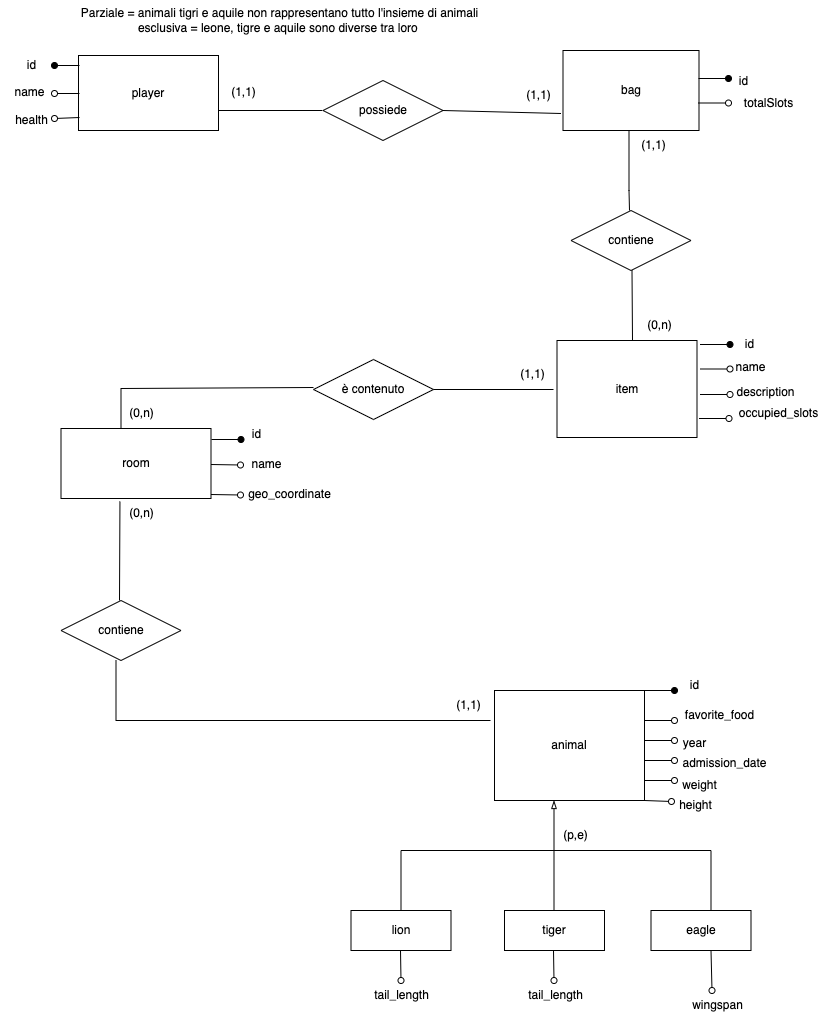

The diagram above was exported from draw.io. Its source (the exported page's mxGraphModel, read from the mxfile embedded in the PNG):
<mxGraphModel dx="2204" dy="854" grid="1" gridSize="10" guides="1" tooltips="1" connect="1" arrows="1" fold="1" page="1" pageScale="1" pageWidth="827" pageHeight="1169" math="0" shadow="0">
  <root>
    <mxCell id="0" />
    <mxCell id="1" parent="0" />
    <mxCell id="ACfGsD0y2AAvUBKSoT8J-1" value="animal" style="whiteSpace=wrap;html=1;align=center;" parent="1" vertex="1">
      <mxGeometry x="490" y="720" width="150" height="110" as="geometry" />
    </mxCell>
    <mxCell id="ACfGsD0y2AAvUBKSoT8J-3" value="" style="endArrow=oval;html=1;rounded=0;endFill=1;" parent="1" edge="1">
      <mxGeometry width="50" height="50" relative="1" as="geometry">
        <mxPoint x="640" y="720" as="sourcePoint" />
        <mxPoint x="670" y="720" as="targetPoint" />
      </mxGeometry>
    </mxCell>
    <mxCell id="ACfGsD0y2AAvUBKSoT8J-4" value="id" style="text;html=1;align=center;verticalAlign=middle;resizable=0;points=[];autosize=1;strokeColor=none;fillColor=none;" parent="1" vertex="1">
      <mxGeometry x="675" y="700" width="30" height="30" as="geometry" />
    </mxCell>
    <mxCell id="ACfGsD0y2AAvUBKSoT8J-7" value="" style="endArrow=oval;html=1;rounded=0;endFill=0;" parent="1" edge="1">
      <mxGeometry width="50" height="50" relative="1" as="geometry">
        <mxPoint x="640" y="750" as="sourcePoint" />
        <mxPoint x="670" y="750" as="targetPoint" />
      </mxGeometry>
    </mxCell>
    <mxCell id="ACfGsD0y2AAvUBKSoT8J-8" value="favorite_food" style="text;html=1;align=center;verticalAlign=middle;resizable=0;points=[];autosize=1;strokeColor=none;fillColor=none;" parent="1" vertex="1">
      <mxGeometry x="670" y="730" width="90" height="30" as="geometry" />
    </mxCell>
    <mxCell id="ACfGsD0y2AAvUBKSoT8J-9" value="" style="endArrow=oval;html=1;rounded=0;endFill=0;" parent="1" edge="1">
      <mxGeometry width="50" height="50" relative="1" as="geometry">
        <mxPoint x="640" y="770" as="sourcePoint" />
        <mxPoint x="670" y="770" as="targetPoint" />
      </mxGeometry>
    </mxCell>
    <mxCell id="ACfGsD0y2AAvUBKSoT8J-10" value="year" style="text;html=1;align=center;verticalAlign=middle;resizable=0;points=[];autosize=1;strokeColor=none;fillColor=none;" parent="1" vertex="1">
      <mxGeometry x="665" y="758" width="50" height="30" as="geometry" />
    </mxCell>
    <mxCell id="ACfGsD0y2AAvUBKSoT8J-11" value="" style="endArrow=oval;html=1;rounded=0;endFill=0;" parent="1" edge="1">
      <mxGeometry width="50" height="50" relative="1" as="geometry">
        <mxPoint x="640" y="790" as="sourcePoint" />
        <mxPoint x="670" y="790" as="targetPoint" />
      </mxGeometry>
    </mxCell>
    <mxCell id="ACfGsD0y2AAvUBKSoT8J-12" value="admission_date" style="text;html=1;align=center;verticalAlign=middle;resizable=0;points=[];autosize=1;strokeColor=none;fillColor=none;" parent="1" vertex="1">
      <mxGeometry x="665" y="778" width="110" height="30" as="geometry" />
    </mxCell>
    <mxCell id="ACfGsD0y2AAvUBKSoT8J-13" value="" style="endArrow=oval;html=1;rounded=0;endFill=0;" parent="1" edge="1">
      <mxGeometry width="50" height="50" relative="1" as="geometry">
        <mxPoint x="640" y="810" as="sourcePoint" />
        <mxPoint x="670" y="810" as="targetPoint" />
      </mxGeometry>
    </mxCell>
    <mxCell id="ACfGsD0y2AAvUBKSoT8J-14" value="weight" style="text;html=1;align=center;verticalAlign=middle;resizable=0;points=[];autosize=1;strokeColor=none;fillColor=none;" parent="1" vertex="1">
      <mxGeometry x="665" y="800" width="60" height="30" as="geometry" />
    </mxCell>
    <mxCell id="ACfGsD0y2AAvUBKSoT8J-15" value="" style="endArrow=oval;html=1;rounded=0;endFill=0;entryX=0.008;entryY=0.033;entryDx=0;entryDy=0;entryPerimeter=0;" parent="1" edge="1">
      <mxGeometry width="50" height="50" relative="1" as="geometry">
        <mxPoint x="640" y="830" as="sourcePoint" />
        <mxPoint x="666.98" y="830.99" as="targetPoint" />
      </mxGeometry>
    </mxCell>
    <mxCell id="ACfGsD0y2AAvUBKSoT8J-18" value="" style="endArrow=blockThin;html=1;rounded=0;endFill=0;" parent="1" edge="1">
      <mxGeometry width="50" height="50" relative="1" as="geometry">
        <mxPoint x="549.5" y="880" as="sourcePoint" />
        <mxPoint x="549.5" y="830" as="targetPoint" />
      </mxGeometry>
    </mxCell>
    <mxCell id="ACfGsD0y2AAvUBKSoT8J-19" value="" style="endArrow=none;html=1;rounded=0;" parent="1" edge="1">
      <mxGeometry width="50" height="50" relative="1" as="geometry">
        <mxPoint x="396.5" y="880" as="sourcePoint" />
        <mxPoint x="706.5" y="880" as="targetPoint" />
      </mxGeometry>
    </mxCell>
    <mxCell id="ACfGsD0y2AAvUBKSoT8J-20" value="" style="endArrow=none;html=1;rounded=0;" parent="1" edge="1">
      <mxGeometry width="50" height="50" relative="1" as="geometry">
        <mxPoint x="706.5" y="950" as="sourcePoint" />
        <mxPoint x="706.5" y="880" as="targetPoint" />
      </mxGeometry>
    </mxCell>
    <mxCell id="ACfGsD0y2AAvUBKSoT8J-21" value="" style="endArrow=none;html=1;rounded=0;" parent="1" edge="1">
      <mxGeometry width="50" height="50" relative="1" as="geometry">
        <mxPoint x="396.5" y="950" as="sourcePoint" />
        <mxPoint x="396.5" y="880" as="targetPoint" />
      </mxGeometry>
    </mxCell>
    <mxCell id="ACfGsD0y2AAvUBKSoT8J-22" value="" style="endArrow=none;html=1;rounded=0;" parent="1" edge="1">
      <mxGeometry width="50" height="50" relative="1" as="geometry">
        <mxPoint x="549.5" y="940" as="sourcePoint" />
        <mxPoint x="549.5" y="880" as="targetPoint" />
      </mxGeometry>
    </mxCell>
    <mxCell id="ACfGsD0y2AAvUBKSoT8J-27" value="lion" style="whiteSpace=wrap;html=1;align=center;" parent="1" vertex="1">
      <mxGeometry x="346.5" y="940" width="100" height="40" as="geometry" />
    </mxCell>
    <mxCell id="ACfGsD0y2AAvUBKSoT8J-28" value="tiger" style="whiteSpace=wrap;html=1;align=center;" parent="1" vertex="1">
      <mxGeometry x="500" y="940" width="100" height="40" as="geometry" />
    </mxCell>
    <mxCell id="ACfGsD0y2AAvUBKSoT8J-30" value="" style="endArrow=oval;html=1;rounded=0;endFill=0;" parent="1" edge="1">
      <mxGeometry width="50" height="50" relative="1" as="geometry">
        <mxPoint x="396" y="980" as="sourcePoint" />
        <mxPoint x="396.5" y="1010" as="targetPoint" />
      </mxGeometry>
    </mxCell>
    <mxCell id="ACfGsD0y2AAvUBKSoT8J-31" value="" style="endArrow=oval;html=1;rounded=0;endFill=0;" parent="1" edge="1">
      <mxGeometry width="50" height="50" relative="1" as="geometry">
        <mxPoint x="549" y="980" as="sourcePoint" />
        <mxPoint x="549.5" y="1010" as="targetPoint" />
      </mxGeometry>
    </mxCell>
    <mxCell id="ACfGsD0y2AAvUBKSoT8J-32" value="" style="endArrow=oval;html=1;rounded=0;endFill=0;" parent="1" edge="1">
      <mxGeometry width="50" height="50" relative="1" as="geometry">
        <mxPoint x="706.5" y="980" as="sourcePoint" />
        <mxPoint x="707.5" y="1020" as="targetPoint" />
      </mxGeometry>
    </mxCell>
    <mxCell id="ACfGsD0y2AAvUBKSoT8J-33" value="tail_length" style="text;html=1;align=center;verticalAlign=middle;resizable=0;points=[];autosize=1;strokeColor=none;fillColor=none;" parent="1" vertex="1">
      <mxGeometry x="356.5" y="1010" width="80" height="30" as="geometry" />
    </mxCell>
    <mxCell id="ACfGsD0y2AAvUBKSoT8J-34" value="tail_length" style="text;html=1;align=center;verticalAlign=middle;resizable=0;points=[];autosize=1;strokeColor=none;fillColor=none;" parent="1" vertex="1">
      <mxGeometry x="510.5" y="1010" width="80" height="30" as="geometry" />
    </mxCell>
    <mxCell id="ACfGsD0y2AAvUBKSoT8J-35" value="wingspan" style="text;html=1;align=center;verticalAlign=middle;resizable=0;points=[];autosize=1;strokeColor=none;fillColor=none;" parent="1" vertex="1">
      <mxGeometry x="677.5" y="1020" width="70" height="30" as="geometry" />
    </mxCell>
    <mxCell id="ACfGsD0y2AAvUBKSoT8J-36" value="eagle" style="whiteSpace=wrap;html=1;align=center;" parent="1" vertex="1">
      <mxGeometry x="646.5" y="940" width="100" height="40" as="geometry" />
    </mxCell>
    <mxCell id="ACfGsD0y2AAvUBKSoT8J-37" value="(p,e)" style="text;html=1;align=center;verticalAlign=middle;resizable=0;points=[];autosize=1;strokeColor=none;fillColor=none;" parent="1" vertex="1">
      <mxGeometry x="545.5" y="850" width="50" height="30" as="geometry" />
    </mxCell>
    <mxCell id="ACfGsD0y2AAvUBKSoT8J-38" value="Parziale = animali tigri e aquile non rappresentano tutto l'insieme di animali&lt;br&gt;esclusiva = leone, tigre e aquile sono diverse tra loro&amp;nbsp;" style="text;html=1;align=center;verticalAlign=middle;resizable=0;points=[];autosize=1;strokeColor=none;fillColor=none;" parent="1" vertex="1">
      <mxGeometry x="65" y="30" width="420" height="40" as="geometry" />
    </mxCell>
    <mxCell id="RUvDmIUxHmw2IO5jR4JU-1" value="player" style="whiteSpace=wrap;html=1;align=center;" parent="1" vertex="1">
      <mxGeometry x="74" y="85" width="140" height="75" as="geometry" />
    </mxCell>
    <mxCell id="RUvDmIUxHmw2IO5jR4JU-3" value="id" style="text;html=1;align=center;verticalAlign=middle;resizable=0;points=[];autosize=1;strokeColor=none;fillColor=none;" parent="1" vertex="1">
      <mxGeometry x="11.5" y="80" width="30" height="30" as="geometry" />
    </mxCell>
    <mxCell id="RUvDmIUxHmw2IO5jR4JU-5" value="name" style="text;html=1;align=center;verticalAlign=middle;resizable=0;points=[];autosize=1;strokeColor=none;fillColor=none;" parent="1" vertex="1">
      <mxGeometry y="107" width="50" height="30" as="geometry" />
    </mxCell>
    <mxCell id="RUvDmIUxHmw2IO5jR4JU-7" value="health" style="text;html=1;align=center;verticalAlign=middle;resizable=0;points=[];autosize=1;strokeColor=none;fillColor=none;" parent="1" vertex="1">
      <mxGeometry x="-3.5" y="135" width="60" height="30" as="geometry" />
    </mxCell>
    <mxCell id="RUvDmIUxHmw2IO5jR4JU-11" value="bag" style="whiteSpace=wrap;html=1;align=center;" parent="1" vertex="1">
      <mxGeometry x="558.5" y="80" width="136" height="80" as="geometry" />
    </mxCell>
    <mxCell id="RUvDmIUxHmw2IO5jR4JU-12" value="" style="endArrow=oval;html=1;rounded=0;endFill=1;" parent="1" edge="1">
      <mxGeometry width="50" height="50" relative="1" as="geometry">
        <mxPoint x="694" y="108" as="sourcePoint" />
        <mxPoint x="724" y="108" as="targetPoint" />
      </mxGeometry>
    </mxCell>
    <mxCell id="RUvDmIUxHmw2IO5jR4JU-13" value="id" style="text;html=1;align=center;verticalAlign=middle;resizable=0;points=[];autosize=1;strokeColor=none;fillColor=none;" parent="1" vertex="1">
      <mxGeometry x="724" y="96" width="30" height="30" as="geometry" />
    </mxCell>
    <mxCell id="RUvDmIUxHmw2IO5jR4JU-14" value="" style="endArrow=oval;html=1;rounded=0;endFill=0;" parent="1" edge="1">
      <mxGeometry width="50" height="50" relative="1" as="geometry">
        <mxPoint x="694" y="132.5" as="sourcePoint" />
        <mxPoint x="724" y="132.5" as="targetPoint" />
      </mxGeometry>
    </mxCell>
    <mxCell id="RUvDmIUxHmw2IO5jR4JU-15" value="totalSlots" style="text;html=1;align=center;verticalAlign=middle;resizable=0;points=[];autosize=1;strokeColor=none;fillColor=none;" parent="1" vertex="1">
      <mxGeometry x="728.5" y="118" width="70" height="30" as="geometry" />
    </mxCell>
    <mxCell id="RUvDmIUxHmw2IO5jR4JU-24" value="" style="endArrow=oval;html=1;rounded=0;endFill=1;" parent="1" edge="1">
      <mxGeometry width="50" height="50" relative="1" as="geometry">
        <mxPoint x="75" y="95" as="sourcePoint" />
        <mxPoint x="50" y="95" as="targetPoint" />
      </mxGeometry>
    </mxCell>
    <mxCell id="RUvDmIUxHmw2IO5jR4JU-25" value="" style="endArrow=oval;html=1;rounded=0;endFill=0;" parent="1" edge="1">
      <mxGeometry width="50" height="50" relative="1" as="geometry">
        <mxPoint x="75" y="123" as="sourcePoint" />
        <mxPoint x="50" y="123" as="targetPoint" />
      </mxGeometry>
    </mxCell>
    <mxCell id="RUvDmIUxHmw2IO5jR4JU-26" value="" style="endArrow=oval;html=1;rounded=0;endFill=0;" parent="1" edge="1">
      <mxGeometry width="50" height="50" relative="1" as="geometry">
        <mxPoint x="75" y="147" as="sourcePoint" />
        <mxPoint x="50" y="148" as="targetPoint" />
      </mxGeometry>
    </mxCell>
    <mxCell id="RUvDmIUxHmw2IO5jR4JU-29" value="possiede" style="shape=rhombus;perimeter=rhombusPerimeter;whiteSpace=wrap;html=1;align=center;" parent="1" vertex="1">
      <mxGeometry x="318.5" y="110" width="120" height="60" as="geometry" />
    </mxCell>
    <mxCell id="RUvDmIUxHmw2IO5jR4JU-30" value="(1,1)" style="text;html=1;align=center;verticalAlign=middle;resizable=0;points=[];autosize=1;strokeColor=none;fillColor=none;" parent="1" vertex="1">
      <mxGeometry x="214" y="107" width="50" height="30" as="geometry" />
    </mxCell>
    <mxCell id="RUvDmIUxHmw2IO5jR4JU-31" value="(1,1)" style="text;html=1;align=center;verticalAlign=middle;resizable=0;points=[];autosize=1;strokeColor=none;fillColor=none;" parent="1" vertex="1">
      <mxGeometry x="508.5" y="110" width="50" height="30" as="geometry" />
    </mxCell>
    <mxCell id="RUvDmIUxHmw2IO5jR4JU-34" value="item" style="whiteSpace=wrap;html=1;align=center;" parent="1" vertex="1">
      <mxGeometry x="552.5" y="370" width="140" height="97" as="geometry" />
    </mxCell>
    <mxCell id="RUvDmIUxHmw2IO5jR4JU-35" value="" style="endArrow=oval;html=1;rounded=0;endFill=1;" parent="1" edge="1">
      <mxGeometry width="50" height="50" relative="1" as="geometry">
        <mxPoint x="695.5" y="374" as="sourcePoint" />
        <mxPoint x="725.5" y="374" as="targetPoint" />
      </mxGeometry>
    </mxCell>
    <mxCell id="RUvDmIUxHmw2IO5jR4JU-36" value="id" style="text;html=1;align=center;verticalAlign=middle;resizable=0;points=[];autosize=1;strokeColor=none;fillColor=none;" parent="1" vertex="1">
      <mxGeometry x="730" y="359" width="30" height="30" as="geometry" />
    </mxCell>
    <mxCell id="RUvDmIUxHmw2IO5jR4JU-37" value="" style="endArrow=oval;html=1;rounded=0;endFill=0;" parent="1" edge="1">
      <mxGeometry width="50" height="50" relative="1" as="geometry">
        <mxPoint x="695.5" y="398.5" as="sourcePoint" />
        <mxPoint x="725.5" y="398.5" as="targetPoint" />
      </mxGeometry>
    </mxCell>
    <mxCell id="RUvDmIUxHmw2IO5jR4JU-38" value="name" style="text;html=1;align=center;verticalAlign=middle;resizable=0;points=[];autosize=1;strokeColor=none;fillColor=none;" parent="1" vertex="1">
      <mxGeometry x="720.5" y="382" width="50" height="30" as="geometry" />
    </mxCell>
    <mxCell id="RUvDmIUxHmw2IO5jR4JU-39" value="" style="endArrow=oval;html=1;rounded=0;endFill=0;" parent="1" edge="1">
      <mxGeometry width="50" height="50" relative="1" as="geometry">
        <mxPoint x="695.5" y="424" as="sourcePoint" />
        <mxPoint x="725.5" y="424" as="targetPoint" />
      </mxGeometry>
    </mxCell>
    <mxCell id="RUvDmIUxHmw2IO5jR4JU-40" value="description" style="text;html=1;align=center;verticalAlign=middle;resizable=0;points=[];autosize=1;strokeColor=none;fillColor=none;" parent="1" vertex="1">
      <mxGeometry x="720.5" y="407" width="80" height="30" as="geometry" />
    </mxCell>
    <mxCell id="RUvDmIUxHmw2IO5jR4JU-41" value="" style="endArrow=oval;html=1;rounded=0;endFill=0;" parent="1" edge="1">
      <mxGeometry width="50" height="50" relative="1" as="geometry">
        <mxPoint x="694.5" y="448" as="sourcePoint" />
        <mxPoint x="724.5" y="448" as="targetPoint" />
      </mxGeometry>
    </mxCell>
    <mxCell id="RUvDmIUxHmw2IO5jR4JU-42" value="occupied_slots" style="text;html=1;align=center;verticalAlign=middle;resizable=0;points=[];autosize=1;strokeColor=none;fillColor=none;" parent="1" vertex="1">
      <mxGeometry x="724" y="428" width="100" height="30" as="geometry" />
    </mxCell>
    <mxCell id="RUvDmIUxHmw2IO5jR4JU-44" value="contiene" style="shape=rhombus;perimeter=rhombusPerimeter;whiteSpace=wrap;html=1;align=center;" parent="1" vertex="1">
      <mxGeometry x="566.5" y="240" width="120" height="60" as="geometry" />
    </mxCell>
    <mxCell id="RUvDmIUxHmw2IO5jR4JU-45" value="(0,n)" style="text;html=1;align=center;verticalAlign=middle;resizable=0;points=[];autosize=1;strokeColor=none;fillColor=none;" parent="1" vertex="1">
      <mxGeometry x="630" y="340" width="50" height="30" as="geometry" />
    </mxCell>
    <mxCell id="RUvDmIUxHmw2IO5jR4JU-46" value="(1,1)" style="text;html=1;align=center;verticalAlign=middle;resizable=0;points=[];autosize=1;strokeColor=none;fillColor=none;" parent="1" vertex="1">
      <mxGeometry x="623.5" y="160" width="50" height="30" as="geometry" />
    </mxCell>
    <mxCell id="RUvDmIUxHmw2IO5jR4JU-49" value="room" style="whiteSpace=wrap;html=1;align=center;" parent="1" vertex="1">
      <mxGeometry x="56.5" y="458" width="150" height="70" as="geometry" />
    </mxCell>
    <mxCell id="RUvDmIUxHmw2IO5jR4JU-50" value="" style="endArrow=oval;html=1;rounded=0;endFill=1;" parent="1" edge="1">
      <mxGeometry width="50" height="50" relative="1" as="geometry">
        <mxPoint x="207" y="469" as="sourcePoint" />
        <mxPoint x="236.5" y="469" as="targetPoint" />
      </mxGeometry>
    </mxCell>
    <mxCell id="RUvDmIUxHmw2IO5jR4JU-51" value="id" style="text;html=1;align=center;verticalAlign=middle;resizable=0;points=[];autosize=1;strokeColor=none;fillColor=none;" parent="1" vertex="1">
      <mxGeometry x="236.5" y="449" width="30" height="30" as="geometry" />
    </mxCell>
    <mxCell id="RUvDmIUxHmw2IO5jR4JU-52" value="" style="endArrow=oval;html=1;rounded=0;endFill=0;" parent="1" edge="1">
      <mxGeometry width="50" height="50" relative="1" as="geometry">
        <mxPoint x="206.5" y="494" as="sourcePoint" />
        <mxPoint x="236" y="494.5" as="targetPoint" />
      </mxGeometry>
    </mxCell>
    <mxCell id="RUvDmIUxHmw2IO5jR4JU-60" value="è contenuto" style="shape=rhombus;perimeter=rhombusPerimeter;whiteSpace=wrap;html=1;align=center;" parent="1" vertex="1">
      <mxGeometry x="309" y="389" width="120" height="60" as="geometry" />
    </mxCell>
    <mxCell id="RUvDmIUxHmw2IO5jR4JU-64" value="(0,n)" style="text;html=1;align=center;verticalAlign=middle;resizable=0;points=[];autosize=1;strokeColor=none;fillColor=none;" parent="1" vertex="1">
      <mxGeometry x="111.5" y="528" width="50" height="30" as="geometry" />
    </mxCell>
    <mxCell id="RUvDmIUxHmw2IO5jR4JU-65" value="(1,1)" style="text;html=1;align=center;verticalAlign=middle;resizable=0;points=[];autosize=1;strokeColor=none;fillColor=none;" parent="1" vertex="1">
      <mxGeometry x="502.5" y="389" width="50" height="30" as="geometry" />
    </mxCell>
    <mxCell id="RUvDmIUxHmw2IO5jR4JU-66" value="name" style="text;html=1;align=center;verticalAlign=middle;resizable=0;points=[];autosize=1;strokeColor=none;fillColor=none;" parent="1" vertex="1">
      <mxGeometry x="236.5" y="479" width="50" height="30" as="geometry" />
    </mxCell>
    <mxCell id="RUvDmIUxHmw2IO5jR4JU-70" value="contiene" style="shape=rhombus;perimeter=rhombusPerimeter;whiteSpace=wrap;html=1;align=center;" parent="1" vertex="1">
      <mxGeometry x="56.5" y="630" width="120" height="60" as="geometry" />
    </mxCell>
    <mxCell id="RUvDmIUxHmw2IO5jR4JU-71" value="" style="endArrow=none;html=1;rounded=0;" parent="1" edge="1">
      <mxGeometry width="50" height="50" relative="1" as="geometry">
        <mxPoint x="111.5" y="690" as="sourcePoint" />
        <mxPoint x="486" y="750" as="targetPoint" />
        <Array as="points">
          <mxPoint x="111.5" y="750" />
        </Array>
      </mxGeometry>
    </mxCell>
    <mxCell id="RUvDmIUxHmw2IO5jR4JU-73" value="(0,n)" style="text;html=1;align=center;verticalAlign=middle;resizable=0;points=[];autosize=1;strokeColor=none;fillColor=none;" parent="1" vertex="1">
      <mxGeometry x="111.5" y="428" width="50" height="30" as="geometry" />
    </mxCell>
    <mxCell id="RUvDmIUxHmw2IO5jR4JU-74" value="(1,1)" style="text;html=1;align=center;verticalAlign=middle;resizable=0;points=[];autosize=1;strokeColor=none;fillColor=none;" parent="1" vertex="1">
      <mxGeometry x="438.5" y="720" width="50" height="30" as="geometry" />
    </mxCell>
    <mxCell id="RUvDmIUxHmw2IO5jR4JU-107" value="" style="endArrow=oval;html=1;rounded=0;endFill=0;" parent="1" edge="1">
      <mxGeometry width="50" height="50" relative="1" as="geometry">
        <mxPoint x="206.5" y="524" as="sourcePoint" />
        <mxPoint x="236" y="524.5" as="targetPoint" />
      </mxGeometry>
    </mxCell>
    <mxCell id="RUvDmIUxHmw2IO5jR4JU-108" value="geo_coordinate" style="text;html=1;align=center;verticalAlign=middle;resizable=0;points=[];autosize=1;strokeColor=none;fillColor=none;" parent="1" vertex="1">
      <mxGeometry x="230" y="509" width="110" height="30" as="geometry" />
    </mxCell>
    <mxCell id="Tkzj5WVJ-fgZylmY2g7b-1" value="" style="endArrow=none;html=1;rounded=0;" parent="1" edge="1">
      <mxGeometry width="50" height="50" relative="1" as="geometry">
        <mxPoint x="214" y="140" as="sourcePoint" />
        <mxPoint x="318" y="140" as="targetPoint" />
      </mxGeometry>
    </mxCell>
    <mxCell id="Tkzj5WVJ-fgZylmY2g7b-3" value="" style="endArrow=none;html=1;rounded=0;exitX=1;exitY=0.5;exitDx=0;exitDy=0;entryX=0.96;entryY=1.1;entryDx=0;entryDy=0;entryPerimeter=0;" parent="1" source="RUvDmIUxHmw2IO5jR4JU-29" target="RUvDmIUxHmw2IO5jR4JU-31" edge="1">
      <mxGeometry width="50" height="50" relative="1" as="geometry">
        <mxPoint x="448" y="140" as="sourcePoint" />
        <mxPoint x="552" y="140" as="targetPoint" />
      </mxGeometry>
    </mxCell>
    <mxCell id="Tkzj5WVJ-fgZylmY2g7b-5" value="" style="endArrow=none;html=1;rounded=0;" parent="1" edge="1">
      <mxGeometry width="50" height="50" relative="1" as="geometry">
        <mxPoint x="625" y="240" as="sourcePoint" />
        <mxPoint x="624.5" y="160" as="targetPoint" />
        <Array as="points">
          <mxPoint x="624.5" y="220" />
        </Array>
      </mxGeometry>
    </mxCell>
    <mxCell id="Tkzj5WVJ-fgZylmY2g7b-6" value="" style="endArrow=none;html=1;rounded=0;" parent="1" edge="1">
      <mxGeometry width="50" height="50" relative="1" as="geometry">
        <mxPoint x="429" y="419" as="sourcePoint" />
        <mxPoint x="549" y="419" as="targetPoint" />
      </mxGeometry>
    </mxCell>
    <mxCell id="Tkzj5WVJ-fgZylmY2g7b-9" value="" style="endArrow=none;html=1;rounded=0;" parent="1" edge="1">
      <mxGeometry width="50" height="50" relative="1" as="geometry">
        <mxPoint x="628" y="370" as="sourcePoint" />
        <mxPoint x="627.5" y="300" as="targetPoint" />
      </mxGeometry>
    </mxCell>
    <mxCell id="Tkzj5WVJ-fgZylmY2g7b-10" value="" style="endArrow=none;html=1;rounded=0;" parent="1" edge="1">
      <mxGeometry width="50" height="50" relative="1" as="geometry">
        <mxPoint x="116.5" y="458" as="sourcePoint" />
        <mxPoint x="309" y="417" as="targetPoint" />
        <Array as="points">
          <mxPoint x="116.5" y="418" />
        </Array>
      </mxGeometry>
    </mxCell>
    <mxCell id="Tkzj5WVJ-fgZylmY2g7b-11" value="" style="endArrow=none;html=1;rounded=0;entryX=0.393;entryY=1.043;entryDx=0;entryDy=0;entryPerimeter=0;" parent="1" target="RUvDmIUxHmw2IO5jR4JU-49" edge="1">
      <mxGeometry width="50" height="50" relative="1" as="geometry">
        <mxPoint x="115" y="630" as="sourcePoint" />
        <mxPoint x="114.5" y="655" as="targetPoint" />
      </mxGeometry>
    </mxCell>
    <mxCell id="Tkzj5WVJ-fgZylmY2g7b-13" value="height" style="text;html=1;align=center;verticalAlign=middle;resizable=0;points=[];autosize=1;strokeColor=none;fillColor=none;" parent="1" vertex="1">
      <mxGeometry x="660.5" y="820" width="60" height="30" as="geometry" />
    </mxCell>
  </root>
</mxGraphModel>